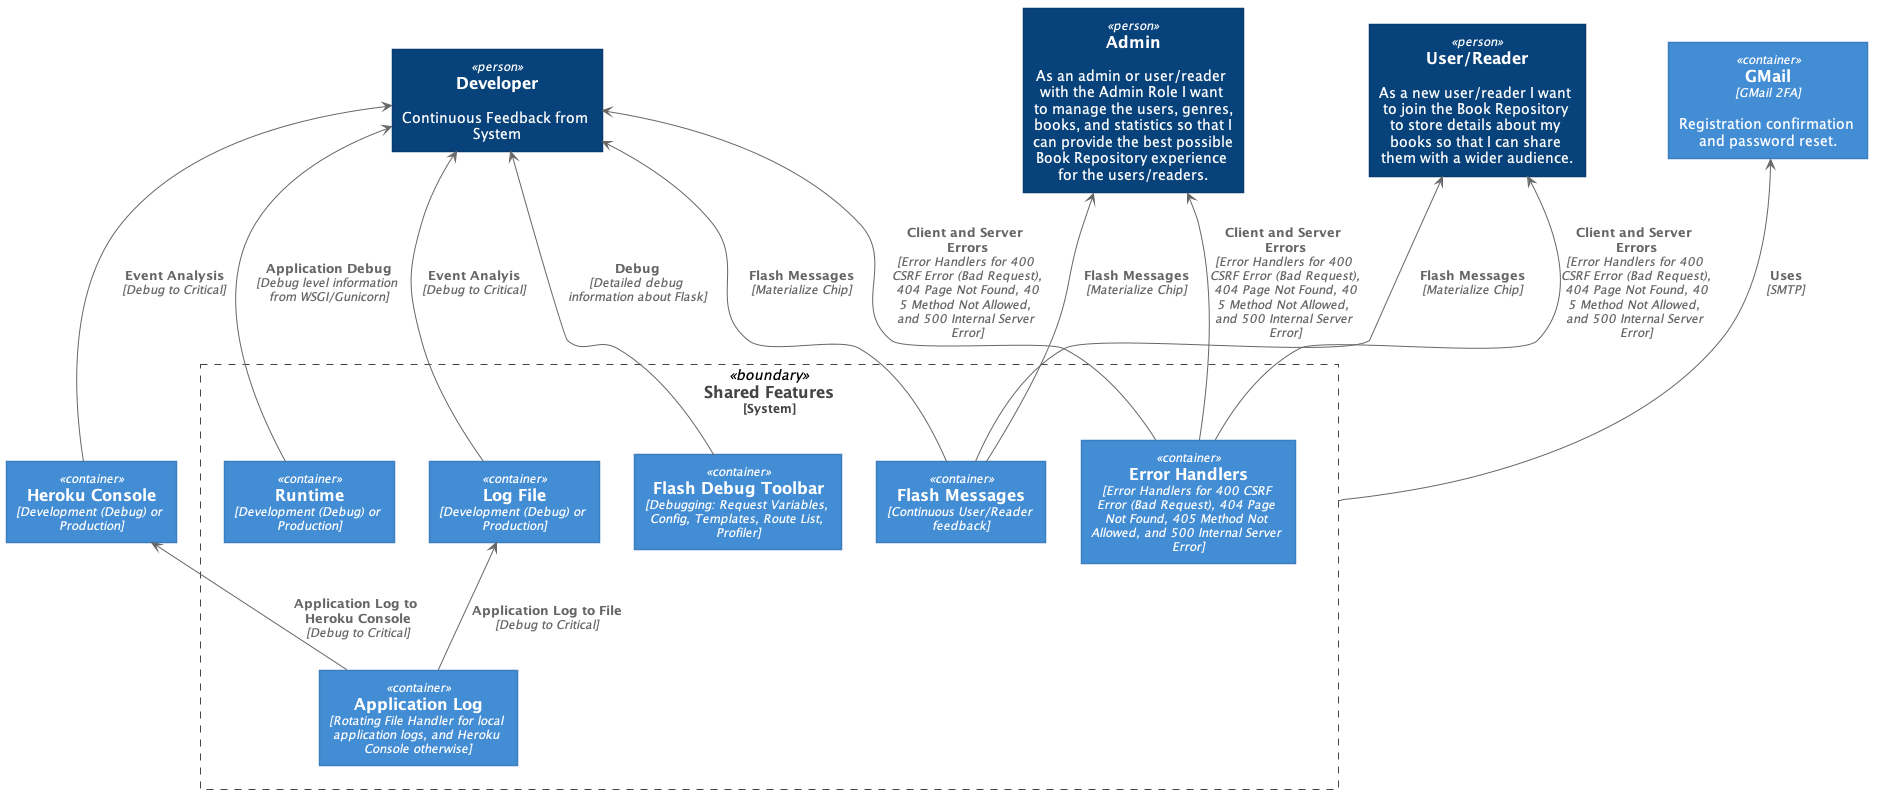

The diagram above was rendered by PlantUML. Its source (embedded in the PNG):
@startuml
!includeurl https://raw.githubusercontent.com/RicardoNiepel/C4-PlantUML/release/1-0/C4_Container.puml

LAYOUT_TOP_DOWN

Person(userDev, "Developer", "Continuous Feedback from System")
Person(userAlias, "User/Reader", "As a new user/reader I want to join the Book Repository to store details about my books so that I can share them with a wider audience.")
Person(adminAlias, "Admin", "As an admin or user/reader with the Admin Role I want to manage the users, genres, books, and statistics so that I can provide the best possible Book Repository experience for the users/readers.")
System_Boundary(c1, "Shared Features") {
    Container(application_log, "Application Log", "Rotating File Handler for local application logs, and Heroku Console otherwise")
    Container(flash_messages, "Flash Messages", "Continuous User/Reader feedback")
    Container(fdt, "Flash Debug Toolbar", "Debugging: Request Variables, Config, Templates, Route List, Profiler")
    Container(error_handlers, "Error Handlers", "Error Handlers for 400 CSRF Error (Bad Request), 404 Page Not Found, 405 Method Not Allowed, and 500 Internal Server Error")
    Container(runtime, "Runtime", "Development (Debug) or Production")
    Container(localFile, "Log File", "Development (Debug) or Production")
}
Container(herokuConsole, "Heroku Console", "Development (Debug) or Production")
Container(gmail, "GMail", "GMail 2FA", "Registration confirmation and password reset.")
Rel_U(c1, gmail, "Uses", "SMTP")
Rel_U(flash_messages, userAlias, "Flash Messages", "Materialize Chip")
Rel_U(flash_messages, adminAlias, "Flash Messages", "Materialize Chip")
Rel_U(flash_messages, userDev, "Flash Messages", "Materialize Chip")
Rel_U(fdt, userDev, "Debug", "Detailed debug information about Flask")
Rel_U(application_log, localFile, "Application Log to File", "Debug to Critical")
Rel_U(localFile, userDev, "Event Analyis", "Debug to Critical")
Rel_U(application_log, herokuConsole, "Application Log to Heroku Console", "Debug to Critical")
Rel_U(herokuConsole, userDev, "Event Analysis", "Debug to Critical")
Rel_U(runtime, userDev, "Application Debug", "Debug level information from WSGI/Gunicorn")
Rel_U(error_handlers, userAlias, "Client and Server Errors", "Error Handlers for 400 CSRF Error (Bad Request), 404 Page Not Found, 405 Method Not Allowed, and 500 Internal Server Error")
Rel_U(error_handlers, adminAlias, "Client and Server Errors", "Error Handlers for 400 CSRF Error (Bad Request), 404 Page Not Found, 405 Method Not Allowed, and 500 Internal Server Error")
Rel_U(error_handlers, userDev, "Client and Server Errors", "Error Handlers for 400 CSRF Error (Bad Request), 404 Page Not Found, 405 Method Not Allowed, and 500 Internal Server Error")

@enduml